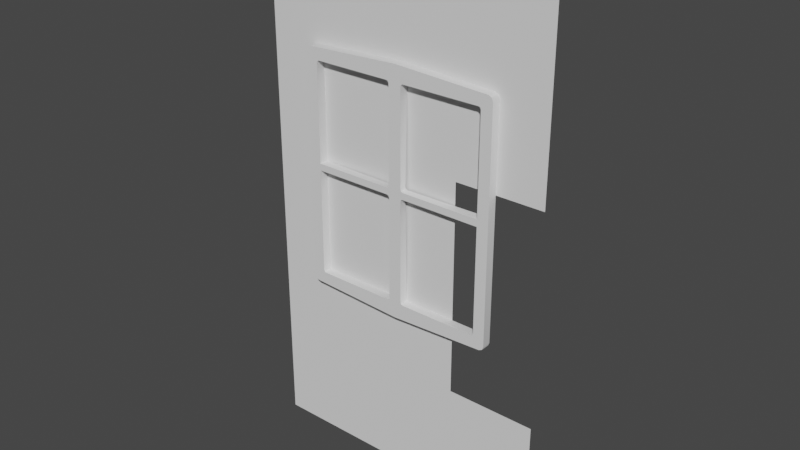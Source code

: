 # Source: TestWall.blend  (saved by Blender 3.6.13; exported with 4.5.12 LTS)
import bpy
from mathutils import Matrix  # noqa: F401  (used for matrix-valued properties, if any)

bpy.ops.wm.read_factory_settings(use_empty=True)
scene = bpy.context.scene
scene.name = 'Scene'

# ---- collections
col_collection = bpy.data.collections.new('Collection'); scene.collection.children.link(col_collection)

# ---- node groups
ng_auto_smooth = bpy.data.node_groups.new('Auto Smooth', 'GeometryNodeTree')
_s = ng_auto_smooth.interface.new_socket(name='Geometry', in_out='OUTPUT', socket_type='NodeSocketGeometry')
_s = ng_auto_smooth.interface.new_socket(name='Geometry', in_out='INPUT', socket_type='NodeSocketGeometry')
_s = ng_auto_smooth.interface.new_socket(name='Angle', in_out='INPUT', socket_type='NodeSocketFloat')
_s.subtype = 'ANGLE'
_s.min_value = 0.0
_s.max_value = 3.142
ng_auto_smooth.is_modifier = True
_N = ng_auto_smooth.nodes; _L = ng_auto_smooth.links
n0 = _N.new('NodeGroupOutput'); n0.name = 'Group Output'; n0.location = (480, -100)
n1 = _N.new('NodeGroupInput'); n1.name = 'Group Input'; n1.location = (-420, -300)
n2 = _N.new('NodeGroupInput'); n2.name = 'Group Input.001'; n2.location = (-60, -100)
n3 = _N.new('GeometryNodeSetShadeSmooth'); n3.name = 'Set Shade Smooth'; n3.location = (120, -100)
n3.domain = 'EDGE'
n4 = _N.new('GeometryNodeSetShadeSmooth'); n4.name = 'Set Shade Smooth.001'; n4.location = (300, -100)
n5 = _N.new('GeometryNodeInputMeshEdgeAngle'); n5.name = 'Edge Angle'; n5.location = (-420, -220)
n6 = _N.new('GeometryNodeInputEdgeSmooth'); n6.name = 'Is Edge Smooth'; n6.location = (-60, -160)
n7 = _N.new('GeometryNodeInputShadeSmooth'); n7.name = 'Is Face Smooth'; n7.location = (-240, -340)
n8 = _N.new('FunctionNodeBooleanMath'); n8.name = 'Boolean Math'; n8.location = (-60, -220)
n9 = _N.new('FunctionNodeCompare'); n9.name = 'Compare'; n9.location = (-240, -180)
n9.operation = 'LESS_EQUAL'
_L.new(n5.outputs[0], n9.inputs[0])
_L.new(n4.outputs[0], n0.inputs[0])
_L.new(n1.outputs[1], n9.inputs[1])
_L.new(n9.outputs[0], n8.inputs[0])
_L.new(n7.outputs[0], n8.inputs[1])
_L.new(n2.outputs[0], n3.inputs[0])
_L.new(n6.outputs[0], n3.inputs[1])
_L.new(n3.outputs[0], n4.inputs[0])
_L.new(n8.outputs[0], n3.inputs[2])
n0.is_active_output = True

# ---- world
world_world = bpy.data.worlds.new('World'); scene.world = world_world
world_world.use_nodes = True; world_world.node_tree.nodes.clear()
_N = world_world.node_tree.nodes; _L = world_world.node_tree.links
n0 = _N.new('ShaderNodeOutputWorld'); n0.name = 'World Output'; n0.location = (300, 300)
n1 = _N.new('ShaderNodeBackground'); n1.name = 'Background'; n1.location = (10, 300)
n1.inputs[0].default_value = (0.05088, 0.05088, 0.05088, 1.0)
_L.new(n1.outputs[0], n0.inputs[0])
n0.is_active_output = True
world_world.color = (0.05088, 0.05088, 0.05088)
world_world.use_sun_shadow = False
world_world.sun_shadow_jitter_overblur = 0.0

# ---- meshes
me_plane = bpy.data.meshes.new('Plane')
me_plane.from_pydata([(-1.0, 0.0, -2.0), (1.0, 0.0, -2.0), (-1.0, 0.0, 1.6), (1.0, 0.0, 1.6), (-1.0, 0.0, 0.2), (1.0, 0.0, 0.2), (-1.0, 0.0, -1.24), (1.0, 0.0, -1.24), (0.4, 0.0, -2.0), (0.4, 0.0, 1.6), (0.4, 0.0, 0.2), (0.4, 0.0, -1.24)], [], [(10, 5, 3, 9), (8, 1, 7, 11), (6, 11, 10, 4), (4, 10, 9, 2), (0, 8, 11, 6)])
_uv = me_plane.uv_layers.new(name='UVMap')
_uv.uv.foreach_set('vector', [0.6, 0.85, 1.0, 0.85, 1.0, 1.0, 0.6, 1.0, 0.6, 0.0, 1.0, 0.0, 1.0, 0.34, 0.6, 0.34, 0.0, 0.34, 0.6, 0.34, 0.6, 0.85, 0.0, 0.85, 0.0, 0.85, 0.6, 0.85, 0.6, 1.0, 0.0, 1.0, 0.0, 0.0, 0.6, 0.0, 0.6, 0.34, 0.0, 0.34])
me_plane.update()
me_plane_001 = bpy.data.meshes.new('Plane.001')
me_plane_001.from_pydata([(0.0, -0.062, -0.72), (0.0, -0.062, 0.72), (0.0, -0.062, 0.8289), (2.164e-08, -0.062, -0.8289), (2.164e-08, 0.0, -0.8289), (0.0, 0.0, 0.8289), (-0.04984, -0.062, 0.8266), (-0.04984, -0.062, -0.8266), (-0.04984, 0.0, -0.8266), (-0.04984, 0.0, 0.8266), (-0.6, -0.062, 0.05), (0.0, -0.062, 0.05), (-0.677, -0.062, 0.05), (-0.677, 0.0, 0.05), (0.0, -0.062, 0.003766), (-0.677, 0.0, -0.0008577), (-0.6, -0.062, 0.003766), (-0.677, -0.062, -0.0008577), (-0.6, 0.0, 0.05), (-0.6, 0.0, 0.003766), (-0.6463, -0.062, 0.7985), (-0.677, -0.062, 0.7662), (-0.6552, -0.062, 0.7752), (-0.668, -0.062, 0.7884), (-0.677, -0.062, -0.7662), (-0.6463, -0.062, -0.7985), (-0.6552, -0.062, -0.7752), (-0.668, -0.062, -0.7884), (-0.677, 0.0, 0.7662), (-0.6463, 0.0, 0.7985), (-0.668, 0.0, 0.7884), (-0.6463, 0.0, -0.7985), (-0.677, 0.0, -0.7662), (-0.668, 0.0, -0.7884), (-0.5844, 0.0, 0.72), (-0.6, 0.0, 0.7044), (-0.5954, 0.0, 0.7154), (-0.6, -0.062, 0.7044), (-0.5844, -0.062, 0.72), (-0.6111, -0.062, 0.7311), (-0.5954, -0.062, 0.7154), (-0.5844, -0.062, -0.72), (-0.6, -0.062, -0.7044), (-0.6111, -0.062, -0.7311), (-0.5954, -0.062, -0.7154), (-0.05981, -0.062, 0.72), (-0.04417, -0.062, 0.7044), (-0.02852, -0.062, 0.72), (-0.045, -0.062, 0.7356), (-0.04875, -0.062, 0.7154), (-0.04417, -0.062, -0.7044), (-0.05981, -0.062, -0.72), (-0.045, -0.062, -0.7356), (-0.02852, -0.062, -0.72), (-0.04875, -0.062, -0.7154), (-0.04417, -0.062, 0.06565), (-0.05981, -0.062, 0.05), (-0.04417, -0.062, 0.03435), (-0.02852, -0.062, 0.05), (-0.04875, -0.062, 0.05458), (-0.05981, -0.062, 0.003766), (-0.04417, -0.062, -0.01188), (-0.02852, -0.062, 0.003766), (-0.04417, -0.062, 0.01941), (-0.04875, -0.062, -0.0008163), (-0.05981, 0.0, -0.72), (-0.04417, -0.00034, -0.7044), (-0.04875, -9.958e-05, -0.7154), (-0.6, 0.0, -0.7044), (-0.5844, 0.0, -0.72), (-0.5954, 0.0, -0.7154), (-0.04417, -0.0003673, 0.7044), (-0.05981, 0.0, 0.72), (-0.04875, -0.0001076, 0.7154), (-0.05981, -0.01528, 0.05), (-0.04417, -0.01536, 0.06565), (-0.04875, -0.01549, 0.05458), (-0.04417, -0.01539, -0.01188), (-0.05981, -0.01528, 0.003766), (-0.04875, -0.0155, -0.0008163)], [], [(58, 57, 63, 62, 14, 11), (31, 8, 7, 25), (8, 4, 3, 7), (39, 38, 45, 48, 6, 20, 22), (16, 42, 68, 19), (0, 53, 52, 7, 3), (9, 29, 20, 6), (5, 9, 6, 2), (15, 32, 24, 17), (50, 61, 77, 66), (43, 42, 16, 17, 24, 26), (16, 10, 12, 17), (52, 51, 41, 43, 26, 25, 7), (55, 46, 71, 75), (41, 51, 65, 69), (10, 56, 74, 18), (13, 15, 17, 12), (10, 16, 60, 63, 57, 56), (60, 16, 19, 78), (37, 10, 18, 35), (47, 46, 55, 58, 11, 1), (10, 37, 39, 22, 21, 12), (48, 47, 1, 2, 6), (62, 61, 50, 53, 0, 14), (20, 23, 22), (23, 21, 22), (24, 27, 26), (27, 25, 26), (20, 29, 30, 23), (23, 30, 28, 21), (31, 25, 27, 33), (33, 27, 24, 32), (28, 13, 12, 21), (37, 40, 39), (40, 38, 39), (41, 44, 43), (44, 42, 43), (45, 49, 46, 47, 48), (50, 54, 51, 52, 53), (55, 59, 56, 57, 58), (60, 64, 61, 62, 63), (50, 66, 67, 54), (54, 67, 65, 51), (68, 42, 44, 70), (70, 44, 41, 69), (77, 61, 64, 79), (79, 64, 60, 78), (55, 75, 76, 59), (59, 76, 74, 56), (71, 46, 49, 73), (73, 49, 45, 72), (37, 35, 36, 40), (40, 36, 34, 38), (45, 38, 34, 72)])
me_plane_001.polygons.foreach_set('use_smooth', [True] * 54)
_uv = me_plane_001.uv_layers.new(name='UVMap')
_uv.uv.foreach_set('vector', [0.0, 0.0, 0.0, 0.0, 0.0, 0.0, 0.0, 0.0, 0.0, 0.0, 0.0, 0.0, 0.0, 0.0, 0.0, 0.0, 0.0, 0.0, 0.0, 0.0, 0.0, 0.0, 0.0, 0.0, 0.0, 0.0, 0.0, 0.0, 0.0, 0.0, 0.0, 0.0, 0.0, 0.0, 0.0, 0.0, 0.0, 0.0, 0.0, 0.0, 0.0, 0.0, 0.0, 0.0, 0.0, 0.0, 0.0, 0.0, 0.0, 0.0, 0.0, 0.0, 0.0, 0.0, 0.0, 0.0, 0.0, 0.0, 0.0, 0.0, 0.0, 0.0, 0.0, 0.0, 0.0, 0.0, 0.0, 0.0, 0.0, 0.0, 0.0, 0.0, 0.0, 0.0, 0.0, 0.0, 0.0, 0.0, 0.0, 0.0, 0.0, 0.0, 0.0, 0.0, 0.0, 0.0, 0.0, 0.0, 0.0, 0.0, 0.0, 0.0, 0.0, 0.0, 0.0, 0.0, 0.0, 0.0, 0.0, 0.0, 0.0, 0.0, 0.0, 0.0, 0.0, 0.0, 0.0, 0.0, 0.0, 0.0, 0.0, 0.0, 0.0, 0.0, 0.0, 0.0, 0.0, 0.0, 0.0, 0.0, 0.0, 0.0, 0.0, 0.0, 0.0, 0.0, 0.0, 0.0, 0.0, 0.0, 0.0, 0.0, 0.0, 0.0, 0.0, 0.0, 0.0, 0.0, 0.0, 0.0, 0.0, 0.0, 0.0, 0.0, 0.0, 0.0, 0.0, 0.0, 0.0, 0.0, 0.0, 0.0, 0.0, 0.0, 0.0, 0.0, 0.0, 0.0, 0.0, 0.0, 0.0, 0.0, 0.0, 0.0, 0.0, 0.0, 0.0, 0.0, 0.0, 0.0, 0.0, 0.0, 0.0, 0.0, 0.0, 0.0, 0.0, 0.0, 0.0, 0.0, 0.0, 0.0, 0.0, 0.0, 0.0, 0.0, 0.0, 0.0, 0.0, 0.0, 0.0, 0.0, 0.0, 0.0, 0.0, 0.0, 0.0, 0.0, 0.0, 0.0, 0.0, 0.0, 0.0, 0.0, 0.0, 0.0, 0.0, 0.0, 0.0, 0.0, 0.0, 0.0, 0.0, 0.0, 0.0, 0.0, 0.0, 0.0, 0.0, 0.0, 0.0, 0.0, 0.0, 0.0, 0.0, 0.0, 0.0, 0.0, 0.0, 0.0, 0.0, 0.0, 0.0, 0.0, 0.0, 0.0, 0.0, 0.0, 0.0, 0.0, 0.0, 0.0, 0.0, 0.0, 0.0, 0.0, 0.0, 0.0, 0.0, 0.0, 0.0, 0.0, 0.0, 0.0, 0.0, 0.0, 0.0, 0.0, 0.0, 0.0, 0.0, 0.0, 0.0, 0.0, 0.0, 0.0, 0.0, 0.0, 0.0, 0.0, 0.0, 0.0, 0.0, 0.0, 0.0, 0.0, 0.0, 0.0, 0.0, 0.0, 0.0, 0.0, 0.0, 0.0, 0.0, 0.0, 0.0, 0.0, 0.0, 0.0, 0.0, 0.0, 0.0, 0.0, 0.0, 0.0, 0.0, 0.0, 0.0, 0.0, 0.0, 0.0, 0.0, 0.0, 0.0, 0.0, 0.0, 0.0, 0.0, 0.0, 0.0, 0.0, 0.0, 0.0, 0.0, 0.0, 0.0, 0.0, 0.0, 0.0, 0.0, 0.0, 0.0, 0.0, 0.0, 0.0, 0.0, 0.0, 0.0, 0.0, 0.0, 0.0, 0.0, 0.0, 0.0, 0.0, 0.0, 0.0, 0.0, 0.0, 0.0, 0.0, 0.0, 0.0, 0.0, 0.0, 0.0, 0.0, 0.0, 0.0, 0.0, 0.0, 0.0, 0.0, 0.0, 0.0, 0.0, 0.0, 0.0, 0.0, 0.0, 0.0, 0.0, 0.0, 0.0, 0.0, 0.0, 0.0, 0.0, 0.0, 0.0, 0.0, 0.0, 0.0, 0.0, 0.0, 0.0, 0.0, 0.0, 0.0, 0.0, 0.0, 0.0, 0.0, 0.0, 0.0, 0.0, 0.0, 0.0, 0.0, 0.0, 0.0, 0.0, 0.0, 0.0, 0.0, 0.0, 0.0, 0.0, 0.0, 0.0, 0.0, 0.0, 0.0, 0.0, 0.0, 0.0, 0.0, 0.0, 0.0, 0.0, 0.0, 0.0, 0.0, 0.0, 0.0, 0.0, 0.0, 0.0, 0.0, 0.0, 0.0, 0.0, 0.0, 0.0, 0.0, 0.0, 0.0, 0.0, 0.0, 0.0, 0.0, 0.0, 0.0, 0.0, 0.0, 0.0, 0.0, 0.0, 0.0, 0.0, 0.0, 0.0, 0.0, 0.0, 0.0, 0.0, 0.0, 0.0, 0.0, 0.0, 0.0, 0.0, 0.0, 0.0, 0.0, 0.0, 0.0, 0.0, 0.0, 0.0, 0.0, 0.0, 0.0])
me_plane_001.update()
me_plane_002 = bpy.data.meshes.new('Plane.002')
me_plane_002.from_pydata([(-1.0, 0.0, -2.0), (1.0, 0.0, -2.0), (-1.0, 0.0, -1.794), (1.0, 0.0, -1.794), (-1.0, 0.0367, -2.0), (1.0, 0.0367, -2.0), (-1.0, 0.01204, -1.794), (-1.0, 0.0367, -1.883), (-1.0, 0.03216, -1.831), (1.0, 0.0367, -1.883), (1.0, 0.01204, -1.794), (1.0, 0.03216, -1.831)], [], [(2, 3, 10, 6), (3, 1, 5, 9, 11, 10), (7, 9, 5, 4), (6, 10, 11, 8), (8, 11, 9, 7), (0, 2, 6, 8, 7, 4)])
_uv = me_plane_002.uv_layers.new(name='UVMap')
_uv.uv.foreach_set('vector', [0.0, 0.09222, 1.0, 0.09222, 1.0, 0.09222, 0.0, 0.09222, 1.0, 0.09222, 1.0, 0.0, 1.0, 0.0, 1.0, 0.05246, 1.0, 0.07677, 1.0, 0.09222, 0.0, 0.05246, 1.0, 0.05246, 1.0, 0.0, 0.0, 0.0, 0.0, 0.09222, 1.0, 0.09222, 1.0, 0.07677, 0.0, 0.07677, 0.0, 0.07677, 1.0, 0.07677, 1.0, 0.05246, 0.0, 0.05246, 0.0, 0.0, 0.0, 0.09222, 0.0, 0.09222, 0.0, 0.07677, 0.0, 0.05246, 0.0, 0.0])
me_plane_002.update()

# ---- objects
ob_plane = bpy.data.objects.new('Plane', me_plane)
ob_plane_001 = bpy.data.objects.new('Plane.001', me_plane_001)
ob_plane_002 = bpy.data.objects.new('Plane.002', me_plane_002)

# ---- transforms, parenting, visibility, modifiers, constraints
ob_plane.location = (0.0, 0.0, 0.0)
ob_plane_001.location = (0.0, 0.0, 0.0)
_m = ob_plane_001.modifiers.new('Mirror', 'MIRROR')
_m = ob_plane_001.modifiers.new('Auto Smooth', 'NODES')
_m.node_group = ng_auto_smooth
_gi = [s.identifier for s in ng_auto_smooth.interface.items_tree if s.item_type == 'SOCKET' and s.in_out == 'INPUT']
_m[_gi[1]] = 0.5236  # Angle
ob_plane_002.location = (0.0, 0.0, 0.0)

# ---- collection membership
col_collection.objects.link(ob_plane)
col_collection.objects.link(ob_plane_001)
col_collection.objects.link(ob_plane_002)

# ---- scene / render settings (as saved in the file)
scene.frame_start = 1; scene.frame_end = 250; scene.frame_set(1)
scene.render.engine = 'BLENDER_EEVEE_NEXT'
scene.cycles.sampling_pattern = 'TABULATED_SOBOL'
scene.view_settings.view_transform = 'Filmic'
bpy.context.view_layer.update()

# ---- added for rendering (the .blend has no active camera and no usable light): camera, sun
cam_auto = bpy.data.cameras.new('AutoCamera')
cam_auto.lens = 50.0
cam_auto.sensor_width = 36.0
cam_auto.clip_end = 1000.0
ob_auto_camera = bpy.data.objects.new('AutoCamera', cam_auto)
scene.collection.objects.link(ob_auto_camera)
ob_auto_camera.location = (3.8114, -4.58633, 2.84912)
ob_auto_camera.rotation_euler = (1.09748, -7.21219e-08, 0.694738)
scene.camera = ob_auto_camera
light_auto_sun = bpy.data.lights.new('AutoSun', 'SUN')
light_auto_sun.energy = 3.0
light_auto_sun.angle = 0.0523599
ob_auto_sun = bpy.data.objects.new('AutoSun', light_auto_sun)
scene.collection.objects.link(ob_auto_sun)
ob_auto_sun.rotation_euler = (0.872665, 0.174533, 0.523599)
bpy.context.view_layer.update()
